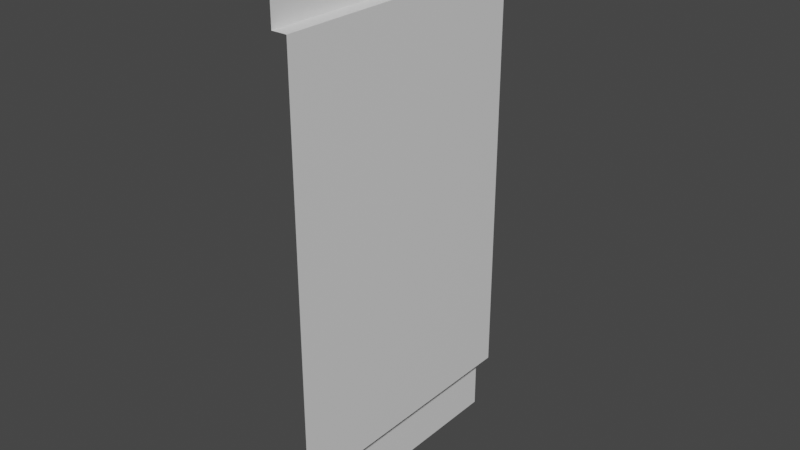 # Source: WallBasic.blend  (saved by Blender 2.82.7; exported with 4.5.12 LTS)
import bpy
from mathutils import Matrix  # noqa: F401  (used for matrix-valued properties, if any)

bpy.ops.wm.read_factory_settings(use_empty=True)
scene = bpy.context.scene
scene.name = 'Scene'

# ---- collections
col_collection = bpy.data.collections.new('Collection'); scene.collection.children.link(col_collection)

# ---- materials (node trees are filled in below, after node groups)
mat_wallbasic = bpy.data.materials.new('WallBasic')
mat_wallbasic.alpha_threshold = 0.0
mat_wallbasic.use_transparent_shadow = False
mat_wallbasic.line_color = (0.0, 0.0, 0.0, 1.0)

# ---- material node trees
mat_wallbasic.use_nodes = True; mat_wallbasic.node_tree.nodes.clear()
_N = mat_wallbasic.node_tree.nodes; _L = mat_wallbasic.node_tree.links
n0 = _N.new('ShaderNodeOutputMaterial'); n0.name = 'Material Output'; n0.location = (300, 300)
n1 = _N.new('ShaderNodeBsdfPrincipled'); n1.name = 'Principled BSDF'; n1.location = (10, 300)
n1.distribution = 'GGX'
n1.subsurface_method = 'BURLEY'
n1.inputs[2].default_value = 0.4
n1.inputs[3].default_value = 1.45
n1.inputs[27].default_value = (0.0, 0.0, 0.0, 1.0)
n1.inputs[28].default_value = 1.0
_L.new(n1.outputs[0], n0.inputs[0])
n0.is_active_output = True

# ---- world
world_world = bpy.data.worlds.new('World'); scene.world = world_world
world_world.use_nodes = True; world_world.node_tree.nodes.clear()
_N = world_world.node_tree.nodes; _L = world_world.node_tree.links
n0 = _N.new('ShaderNodeOutputWorld'); n0.name = 'World Output'; n0.location = (300, 300)
n1 = _N.new('ShaderNodeBackground'); n1.name = 'Background'; n1.location = (10, 300)
n1.inputs[0].default_value = (0.05088, 0.05088, 0.05088, 1.0)
_L.new(n1.outputs[0], n0.inputs[0])
n0.is_active_output = True
world_world.color = (0.05088, 0.05088, 0.05088)
world_world.use_sun_shadow = False
world_world.sun_shadow_jitter_overblur = 0.0

# ---- meshes
me_plane = bpy.data.meshes.new('Plane')
me_plane.from_pydata([(-7.55e-08, 4.0, 1.0), (7.55e-08, 4.371e-08, 1.0), (-7.55e-08, 4.0, -1.0), (7.55e-08, -4.371e-08, -1.0), (-2.533e-08, 3.538, 1.0), (2.501e-08, 0.4709, 1.0), (2.501e-08, 0.4709, -1.0), (-2.533e-08, 3.538, -1.0), (0.1127, 3.538, 1.0), (0.1127, 0.4709, 1.0), (0.1127, 0.4709, -1.0), (0.1127, 3.538, -1.0)], [], [(5, 6, 3, 1), (0, 2, 7, 4), (7, 11, 8, 4), (8, 11, 10, 9), (5, 9, 10, 6)])
_uv = me_plane.uv_layers.new(name='UVMap')
_uv.uv.foreach_set('vector', [0.6332, 0.6522, 0.6332, 0.0, 0.7822, 0.0, 0.7822, 0.6522, 0.9286, 0.0, 0.9286, 0.6522, 0.7822, 0.6522, 0.7822, 0.0, 0.9643, 0.6522, 0.9286, 0.6522, 0.9286, 0.0, 0.9643, 0.0, 0.0, 3.11e-07, 0.6332, 0.0, 0.6332, 1.0, 3.019e-07, 1.0, 0.9643, 0.0, 1.0, 0.0, 1.0, 0.6522, 0.9643, 0.6522])
me_plane.materials.append(mat_wallbasic)
me_plane.use_remesh_fix_poles = True
me_plane.use_remesh_preserve_attributes = False
me_plane.use_mirror_vertex_groups = False
me_plane.update()

# ---- objects
ob_plane = bpy.data.objects.new('Plane', me_plane)

# ---- transforms, parenting, visibility, modifiers, constraints
ob_plane.location = (0.0, 0.0, 0.0)
ob_plane.rotation_euler = (1.571, 0.0, 0.0)
ob_plane.lineart.crease_threshold = 0.0

# ---- collection membership
col_collection.objects.link(ob_plane)

# ---- scene / render settings (as saved in the file)
scene.frame_start = 1; scene.frame_end = 250; scene.frame_set(1)
scene.render.engine = 'BLENDER_EEVEE_NEXT'
scene.cycles.use_denoising = False
scene.cycles.samples = 128
scene.cycles.sampling_pattern = 'TABULATED_SOBOL'
scene.cycles.use_adaptive_sampling = False
scene.cycles.use_light_tree = False
scene.view_settings.view_transform = 'Filmic'
bpy.context.view_layer.update()

# ---- added for rendering (the .blend has no active camera and no usable light): camera, sun
cam_auto = bpy.data.cameras.new('AutoCamera')
cam_auto.lens = 50.0
cam_auto.sensor_width = 36.0
cam_auto.clip_end = 1000.0
ob_auto_camera = bpy.data.objects.new('AutoCamera', cam_auto)
scene.collection.objects.link(ob_auto_camera)
ob_auto_camera.location = (4.19541, -4.96685, 5.31124)
ob_auto_camera.rotation_euler = (1.09748, -7.21219e-08, 0.694738)
scene.camera = ob_auto_camera
light_auto_sun = bpy.data.lights.new('AutoSun', 'SUN')
light_auto_sun.energy = 3.0
light_auto_sun.angle = 0.0523599
ob_auto_sun = bpy.data.objects.new('AutoSun', light_auto_sun)
scene.collection.objects.link(ob_auto_sun)
ob_auto_sun.rotation_euler = (0.872665, 0.174533, 0.523599)
bpy.context.view_layer.update()
